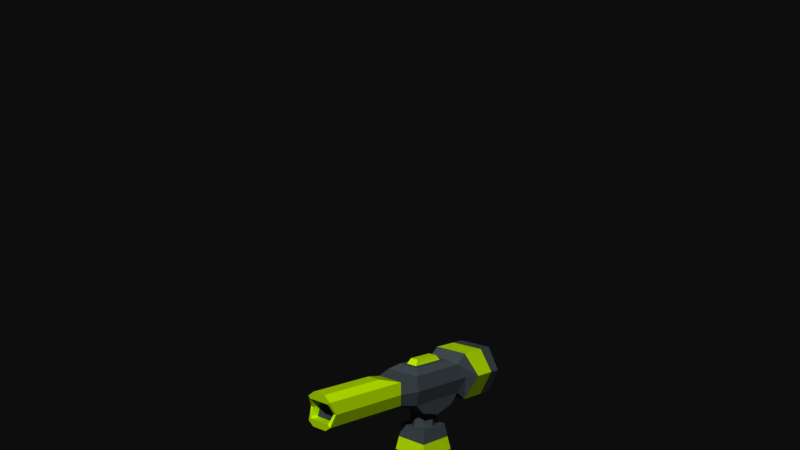 # Source: turret.blend  (saved by Blender 2.79.0; exported with 4.5.12 LTS)
import bpy
from mathutils import Matrix  # noqa: F401  (used for matrix-valued properties, if any)

bpy.ops.wm.read_factory_settings(use_empty=True)
scene = bpy.context.scene
scene.name = 'turret'

# ---- collections
col_collection_1 = bpy.data.collections.new('Collection 1'); scene.collection.children.link(col_collection_1)

# ---- materials (node trees are filled in below, after node groups)
mat_turret_grey = bpy.data.materials.new('turret grey')
mat_turret_grey.alpha_threshold = 0.0
mat_turret_grey.use_transparent_shadow = False
mat_turret_grey.diffuse_color = (0.266, 0.3054, 0.3267, 1.0)
mat_turret_grey.roughness = 0.5
mat_turret_grey.specular_intensity = 0.0
mat_turret_red = bpy.data.materials.new('turret red')
mat_turret_red.alpha_threshold = 0.0
mat_turret_red.use_transparent_shadow = False
mat_turret_red.diffuse_color = (0.8011, 1.0, 0.0, 1.0)
mat_turret_red.roughness = 0.5
mat_turret_red.specular_intensity = 0.3212

# ---- material node trees

# ---- world
world_world = bpy.data.worlds.new('World'); scene.world = world_world
world_world.color = (0.05088, 0.05088, 0.05088)
world_world.use_sun_shadow = False
world_world.sun_shadow_jitter_overblur = 0.0
world_world.cycles.sampling_method = 'MANUAL'

# ---- cameras
cam_camera = bpy.data.cameras.new('Camera')
cam_camera.clip_end = 100.0
cam_camera.lens = 35.0
cam_camera.sensor_width = 32.0
cam_camera.sensor_height = 18.0
cam_camera.ortho_scale = 7.314
cam_camera.dof.focus_distance = 0.0
cam_camera.dof.aperture_fstop = 128.0

# ---- meshes
me_turret_top = bpy.data.meshes.new('turret_top')
me_turret_top.from_pydata([(-1.307, 1.365, -1.66), (1.307, 1.365, -1.66), (-1.307, 2.954e-06, -2.043), (1.307, 2.954e-06, -2.043), (-1.307, -1.365, -1.66), (1.307, -1.365, -1.66), (-0.8252, -1.424, 1.327), (-0.8252, 1.424, 1.327), (0.8252, -1.424, 1.327), (0.8252, 1.424, 1.327), (-0.8356, -9.105, 0.6285), (-0.8356, -9.105, -0.62), (0.8356, -9.105, -0.62), (0.8356, -9.105, 0.6285), (1.301, 5.31, 1.623), (-1.301, 5.31, 1.623), (-1.301, 5.31, -1.623), (1.301, 5.31, -1.623), (1.033, -3.152, 0.7857), (1.033, -3.152, -0.7772), (-1.033, -3.152, -0.7772), (-1.033, -3.152, 0.7857), (-1.301, 2.721, 1.623), (-1.301, 2.721, -1.623), (1.301, 2.721, -1.623), (1.301, 2.721, 1.623), (0.5066, -9.105, 1.159), (-0.5066, -9.105, 1.159), (0.5066, -4.589, 1.159), (-0.5066, -4.589, 1.159), (0.5915, -9.105, -1.076), (-0.5915, -9.105, -1.076), (0.5915, -4.589, -1.076), (-0.5915, -4.589, -1.076), (-1.033, -9.105, 0.7857), (-1.033, -9.105, -0.7772), (1.033, -9.105, -0.7772), (1.033, -9.105, 0.7857), (-0.5765, -4.243, 0.435), (-0.5765, -4.243, -0.4265), (0.5765, -4.243, -0.4265), (0.5765, -4.243, 0.435), (-1.195, -8.776, 0.004247), (1.195, -8.776, 0.004247), (-1.902, 5.62, 1.907e-06), (1.902, 5.62, 1.907e-06), (-1.195, -3.301, 0.004247), (1.195, -3.301, 0.004247), (1.902, 3.491, 1.907e-06), (-1.902, 3.491, 1.907e-06), (-0.9662, -8.776, 0.004247), (0.9662, -8.776, 0.004247), (-0.6666, -3.947, 0.004247), (0.6666, -3.947, 0.004247), (-0.8356, -8.518, 0.6285), (0.8356, -8.518, 0.6285), (-0.8356, -8.518, -0.62), (0.8356, -8.518, -0.62), (0.9662, -8.177, 0.004247), (-0.9662, -8.177, 0.004247), (-1.301, 4.443, 1.623), (-1.301, 4.443, -1.623), (1.301, 4.443, -1.623), (1.301, 4.443, 1.623), (1.902, 4.906, 1.907e-06), (-1.902, 4.906, 1.907e-06), (-0.431, -1.162, 1.327), (-0.431, 1.162, 1.327), (0.431, -1.162, 1.327), (0.431, 1.162, 1.327), (0.3258, 0.878, 1.689), (-0.3258, 0.878, 1.689), (0.3258, -0.878, 1.689), (-0.3258, -0.878, 1.689), (-1.511, -1.964, 1.907e-06), (-1.307, -1.996, -0.9883), (1.511, -1.964, 1.907e-06), (1.307, -1.996, 0.9883), (-1.511, 2.652, 1.907e-06), (-1.307, 1.996, -0.9883), (1.511, 2.652, 1.907e-06), (1.307, 1.996, 0.9883), (-1.307, 1.996, 0.9883), (-1.307, -1.996, 0.9883), (1.307, 1.996, -0.9883), (1.307, -1.996, -0.9883)], [], [(79, 84, 1, 0), (0, 1, 3, 2), (2, 3, 5, 4), (8, 9, 7, 6), (65, 60, 15, 44), (3, 1, 84, 85, 5), (79, 0, 2, 4, 75), (47, 18, 37, 43), (4, 5, 85, 75), (55, 54, 38, 41), (19, 36, 30, 32), (46, 20, 35, 42), (21, 34, 27, 29), (45, 44, 15, 14), (62, 61, 16, 17), (64, 62, 17, 45), (60, 63, 14, 15), (77, 83, 21, 18), (74, 75, 20, 46), (75, 85, 19, 20), (76, 77, 18, 47), (82, 81, 25, 22), (80, 84, 24, 48), (84, 79, 23, 24), (78, 82, 22, 49), (28, 29, 27, 26), (37, 18, 28, 26), (34, 37, 26, 27), (18, 21, 29, 28), (33, 32, 30, 31), (20, 19, 32, 33), (35, 20, 33, 31), (36, 35, 31, 30), (50, 10, 34, 42), (51, 12, 36, 43), (10, 13, 37, 34), (12, 11, 35, 36), (52, 53, 41, 38), (59, 56, 39, 52), (56, 57, 40, 39), (58, 55, 41, 53), (57, 58, 53, 40), (54, 59, 52, 38), (39, 40, 53, 52), (13, 51, 43, 37), (11, 50, 42, 35), (79, 78, 49, 23), (81, 80, 48, 25), (85, 76, 47, 19), (83, 74, 46, 21), (63, 64, 45, 14), (17, 16, 44, 45), (21, 46, 42, 34), (19, 47, 43, 36), (61, 65, 44, 16), (7, 9, 81, 82), (8, 6, 83, 77), (6, 7, 82, 83), (9, 8, 77, 81), (10, 50, 59, 54), (12, 51, 58, 57), (51, 13, 55, 58), (11, 12, 57, 56), (50, 11, 56, 59), (13, 10, 54, 55), (23, 49, 65, 61), (25, 48, 64, 63), (22, 25, 63, 60), (48, 24, 62, 64), (24, 23, 61, 62), (49, 22, 60, 65), (72, 70, 71, 73), (67, 66, 73, 71), (69, 67, 71, 70), (68, 69, 70, 72), (66, 68, 72, 73), (84, 80, 76, 85), (75, 74, 78, 79), (77, 76, 80, 81), (82, 78, 74, 83)])
me_turret_top.polygons.foreach_set('material_index', [0, 0, 0, 0, 0, 0, 0, 1, 0, 0, 1, 1, 1, 0, 0, 0, 0, 0, 0, 0, 0, 0, 0, 0, 0, 1, 1, 1, 1, 1, 1, 1, 1, 1, 1, 1, 1, 0, 0, 0, 0, 0, 0, 0, 1, 1, 0, 0, 0, 0, 0, 0, 1, 1, 0, 0, 0, 0, 0, 1, 1, 1, 1, 1, 1, 1, 1, 1, 1, 1, 1, 1, 1, 1, 1, 1, 0, 0, 0, 0])
me_turret_top.materials.append(mat_turret_grey)
me_turret_top.materials.append(mat_turret_red)
me_turret_top.use_remesh_preserve_volume = False
me_turret_top.use_remesh_preserve_attributes = False
me_turret_top.use_mirror_vertex_groups = False
me_turret_top.update()
me_turret_base = bpy.data.meshes.new('turret_base')
me_turret_base.from_pydata([(-1.5, -1.5, 1.0), (1.5, -1.5, 1.0), (-1.5, 1.5, 1.0), (1.5, 1.5, 1.0), (-4.0, -1.5, 1.0), (-4.0, 1.5, 1.0), (-1.5, -4.0, 1.0), (1.5, -4.0, 1.0), (4.0, -1.5, 1.0), (4.0, 1.5, 1.0), (-1.5, 4.0, 1.0), (1.5, 4.0, 1.0), (-0.7262, 2.164, 2.602), (-0.7262, -2.164, 2.602), (2.164, -0.7262, 2.602), (0.7262, 2.164, 2.602), (-3.336, 0.7262, 1.898), (-3.336, -0.7262, 1.898), (-0.7262, -3.336, 1.898), (0.7262, -3.336, 1.898), (3.336, -0.7262, 1.898), (3.336, 0.7262, 1.898), (0.7262, 3.336, 1.898), (-0.7262, 3.336, 1.898), (-1.018, 1.018, 5.724), (-1.018, -1.018, 5.724), (1.018, -1.018, 5.724), (1.018, 1.018, 5.724), (-1.361e-06, 0.8756, 5.724), (-1.361e-06, 0.8756, 7.684), (0.6191, 0.6191, 5.724), (0.6191, 0.6191, 7.684), (0.8756, 3.567e-07, 5.724), (0.8756, 3.567e-07, 7.684), (0.6191, -0.6191, 5.724), (0.6191, -0.6191, 7.684), (-1.437e-06, -0.8756, 5.724), (-1.437e-06, -0.8756, 7.684), (-0.6191, -0.6191, 5.724), (-0.6191, -0.6191, 7.684), (-0.8756, 4.054e-07, 5.724), (-0.8756, 4.054e-07, 7.684), (-0.6191, 0.6191, 5.724), (-0.6191, 0.6191, 7.684), (1.339, 1.339, 3.908), (1.178, 1.178, 4.816), (1.178, -1.178, 4.816), (1.339, -1.339, 3.908), (-1.339, -1.339, 3.908), (-1.178, -1.178, 4.816), (-1.178, 1.178, 4.816), (-1.339, 1.339, 3.908), (-4.0, 1.5, 1.5), (-1.5, 1.5, 3.0), (-2.164, 0.7262, 2.602), (-1.5, -1.5, 3.0), (-2.164, -0.7262, 2.602), (1.5, -1.5, 3.0), (0.7262, -2.164, 2.602), (1.5, 1.5, 3.0), (2.164, 0.7262, 2.602), (-4.0, -1.5, 1.5), (-1.5, -4.0, 1.5), (1.5, -4.0, 1.5), (4.0, -1.5, 1.5), (4.0, 1.5, 1.5), (1.5, 4.0, 1.5), (-1.5, 4.0, 1.5), (-2.281, 0.7262, 2.798), (-2.281, -0.7262, 2.798), (-0.7262, -2.281, 2.798), (0.7262, -2.281, 2.798), (2.281, -0.7262, 2.798), (2.281, 0.7262, 2.798), (0.7262, 2.281, 2.798), (-0.7262, 2.281, 2.798), (-3.454, 0.7262, 2.094), (-3.454, -0.7262, 2.094), (-0.7262, -3.454, 2.094), (0.7262, -3.454, 2.094), (3.454, -0.7262, 2.094), (3.454, 0.7262, 2.094), (0.7262, 3.454, 2.094), (-0.7262, 3.454, 2.094), (1.5, 1.5, 1.5), (1.5, -1.5, 1.5), (-1.5, -1.5, 1.5), (-1.5, 1.5, 1.5), (-4.0, -1.5, 0.0), (-4.0, 1.5, 0.0), (-1.5, -4.0, 0.0), (1.5, -4.0, 0.0), (4.0, -1.5, 0.0), (4.0, 1.5, 0.0), (-1.5, 4.0, 0.0), (1.5, 4.0, 0.0)], [], [(46, 45, 27, 26), (16, 17, 77, 76), (21, 60, 73, 81), (12, 15, 74, 75), (20, 21, 81, 80), (5, 4, 61, 52), (9, 3, 84, 65), (7, 1, 85, 63), (3, 11, 66, 84), (4, 0, 86, 61), (1, 8, 64, 85), (0, 6, 62, 86), (2, 5, 52, 87), (11, 10, 67, 66), (8, 9, 65, 64), (6, 7, 63, 62), (10, 2, 87, 67), (25, 26, 27, 24), (50, 49, 25, 24), (45, 50, 24, 27), (49, 46, 26, 25), (28, 29, 31, 30), (30, 31, 33, 32), (32, 33, 35, 34), (34, 35, 37, 36), (36, 37, 39, 38), (38, 39, 41, 40), (31, 29, 43, 41, 39, 37, 35, 33), (40, 41, 43, 42), (42, 43, 29, 28), (55, 57, 47, 48), (48, 47, 46, 49), (59, 53, 51, 44), (44, 51, 50, 45), (53, 55, 48, 51), (51, 48, 49, 50), (57, 59, 44, 47), (47, 44, 45, 46), (54, 56, 55, 53), (13, 58, 57, 55), (14, 60, 59, 57), (15, 12, 53, 59), (17, 16, 52, 61), (56, 17, 61, 55), (16, 54, 53, 52), (19, 18, 62, 63), (58, 19, 63, 57), (18, 13, 55, 62), (21, 20, 64, 65), (60, 21, 65, 59), (20, 14, 57, 64), (23, 22, 66, 67), (12, 23, 67, 53), (22, 15, 59, 66), (69, 68, 76, 77), (71, 70, 78, 79), (73, 72, 80, 81), (75, 74, 82, 83), (14, 20, 80, 72), (17, 56, 69, 77), (22, 23, 83, 82), (54, 16, 76, 68), (23, 12, 75, 83), (18, 19, 79, 78), (56, 54, 68, 69), (15, 22, 82, 74), (19, 58, 71, 79), (58, 13, 70, 71), (13, 18, 78, 70), (60, 14, 72, 73), (61, 86, 55), (86, 62, 55), (63, 85, 57), (85, 64, 57), (65, 84, 59), (84, 66, 59), (67, 87, 53), (87, 52, 53), (1, 7, 8), (3, 9, 11), (2, 10, 5), (0, 4, 6), (6, 4, 88, 90), (11, 9, 93, 95), (9, 8, 92, 93), (4, 5, 89, 88), (10, 11, 95, 94), (5, 10, 94, 89), (8, 7, 91, 92), (7, 6, 90, 91), (89, 94, 95, 93, 92, 91, 90, 88)])
me_turret_base.polygons.foreach_set('material_index', [0, 1, 1, 1, 1, 0, 0, 0, 0, 0, 0, 0, 0, 0, 0, 0, 0, 0, 0, 0, 0, 0, 0, 0, 0, 0, 0, 0, 0, 0, 0, 1, 0, 1, 0, 1, 0, 1, 0, 0, 0, 0, 0, 0, 0, 0, 0, 0, 0, 0, 0, 0, 0, 0, 1, 1, 1, 1, 1, 1, 1, 1, 1, 1, 1, 1, 1, 1, 1, 1, 0, 0, 0, 0, 0, 0, 0, 0, 0, 0, 0, 0, 0, 0, 0, 0, 0, 0, 0, 0, 0])
me_turret_base.materials.append(mat_turret_grey)
me_turret_base.materials.append(mat_turret_red)
me_turret_base.use_remesh_preserve_volume = False
me_turret_base.use_remesh_preserve_attributes = False
me_turret_base.use_mirror_vertex_groups = False
me_turret_base.update()
arm_turret_top_armature = bpy.data.armatures.new('turret_top_armature')  # bones are not reproduced

# ---- objects
ob_turret_top_armature = bpy.data.objects.new('turret_top_armature', arm_turret_top_armature)
ob_turret_top = bpy.data.objects.new('turret_top', me_turret_top)
ob_turret_base = bpy.data.objects.new('turret_base', me_turret_base)
ob_camera = bpy.data.objects.new('Camera', cam_camera)

# ---- transforms, parenting, visibility, modifiers, constraints
ob_turret_top_armature.location = (0.0, 0.0, 0.0)
ob_turret_top_armature.scale = (1.0, 1.0, -1.0)
ob_turret_top_armature.show_in_front = True
ob_turret_top_armature.lineart.crease_threshold = 0.0
ob_turret_top.location = (0.0, 0.0, 0.0)
ob_turret_top.rotation_mode = 'QUATERNION'
ob_turret_top.rotation_quaternion = (1.0, 0.0, 0.0, 0.0)
ob_turret_top.lineart.crease_threshold = 0.0
_vg = ob_turret_top.vertex_groups.new(name='turret_top')
_vg.add([0, 1, 2, 3, 4, 5, 6, 7, 8, 9, 10, 11, 12, 13, 14, 15, 16, 17, 18, 19, 20, 21, 22, 23, 24, 25, 26, 27, 28, 29, 30, 31, 32, 33, 34, 35, 36, 37, 38, 39, 40, 41, 42, 43, 44, 45, 46, 47, 48, 49, 50, 51, 52, 53, 54, 55, 56, 57, 58, 59, 60, 61, 62, 63, 64, 65, 66, 67, 68, 69, 70, 71, 72, 73, 74, 75, 76, 77, 78, 79, 80, 81, 82, 83, 84, 85], 1.0, 'REPLACE')
_m = ob_turret_top.modifiers.new('Armature', 'ARMATURE')
_m.object = ob_turret_top_armature
ob_turret_base.location = (0.0, 0.0, -8.7)
ob_turret_base.lineart.crease_threshold = 0.0
_vg = ob_turret_base.vertex_groups.new(name='turret_base')
ob_camera.location = (40.02, -41.57, 17.52)
ob_camera.rotation_euler = (1.452, 8.343e-10, 0.7939)
ob_camera.scale = (1.0, 1.0, 1.0)
ob_camera.lock_rotations_4d = False
ob_camera.empty_display_type = 'ARROWS'
ob_camera.color = (0.0, 0.0, 0.0, 0.0)
ob_camera.display_type = 'WIRE'
ob_camera.lineart.crease_threshold = 0.0

# ---- collection membership
col_collection_1.objects.link(ob_turret_top_armature)
col_collection_1.objects.link(ob_turret_top)
col_collection_1.objects.link(ob_turret_base)
col_collection_1.objects.link(ob_camera)

# ---- scene / render settings (as saved in the file)
scene.camera = ob_camera
scene.frame_start = 1; scene.frame_end = 151; scene.frame_set(1)
scene.render.engine = 'BLENDER_EEVEE_NEXT'
scene.render.resolution_percentage = 50
scene.render.fps = 60
scene.render.dither_intensity = 0.0
scene.cycles.use_denoising = False
scene.cycles.samples = 128
scene.cycles.sampling_pattern = 'TABULATED_SOBOL'
scene.cycles.use_adaptive_sampling = False
scene.cycles.use_light_tree = False
scene.cycles.blur_glossy = 0.0
scene.cycles.sample_clamp_indirect = 0.0
scene.view_settings.view_transform = 'Raw'
scene.unit_settings.scale_length = 0.01
bpy.context.view_layer.update()

# ---- added for rendering (the .blend has no usable light): sun
light_auto_sun = bpy.data.lights.new('AutoSun', 'SUN')
light_auto_sun.energy = 3.0
light_auto_sun.angle = 0.0523599
ob_auto_sun = bpy.data.objects.new('AutoSun', light_auto_sun)
scene.collection.objects.link(ob_auto_sun)
ob_auto_sun.rotation_euler = (0.872665, 0.174533, 0.523599)
bpy.context.view_layer.update()
